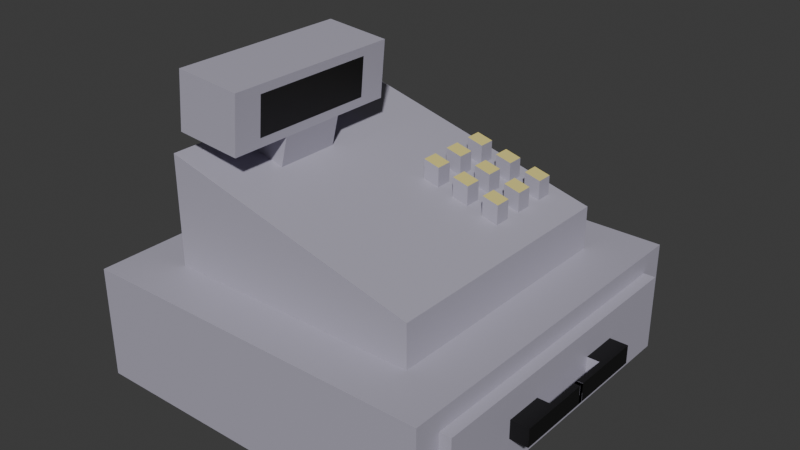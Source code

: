 # Source: MESIN_KASIR.blend  (saved by Blender 4.2.66; exported with 4.5.12 LTS)
import bpy
from mathutils import Matrix  # noqa: F401  (used for matrix-valued properties, if any)

bpy.ops.wm.read_factory_settings(use_empty=True)
scene = bpy.context.scene
scene.name = 'Scene'

# ---- collections
col_collection = bpy.data.collections.new('Collection'); scene.collection.children.link(col_collection)

# ---- materials (node trees are filled in below, after node groups)
mat_material_001 = bpy.data.materials.new('Material.001')
mat_material_002 = bpy.data.materials.new('Material.002')
mat_material_003 = bpy.data.materials.new('Material.003')

# ---- material node trees
mat_material_001.use_nodes = True; mat_material_001.node_tree.nodes.clear()
_N = mat_material_001.node_tree.nodes; _L = mat_material_001.node_tree.links
n0 = _N.new('ShaderNodeBsdfPrincipled'); n0.name = 'Principled BSDF'; n0.location = (10, 300)
n0.inputs[0].default_value = (0.4364, 0.4166, 0.505, 1.0)
n1 = _N.new('ShaderNodeOutputMaterial'); n1.name = 'Material Output'; n1.location = (300, 300)
_L.new(n0.outputs[0], n1.inputs[0])
n1.is_active_output = True
mat_material_002.use_nodes = True; mat_material_002.node_tree.nodes.clear()
_N = mat_material_002.node_tree.nodes; _L = mat_material_002.node_tree.links
n0 = _N.new('ShaderNodeBsdfPrincipled'); n0.name = 'Principled BSDF'; n0.location = (10, 300)
n0.inputs[0].default_value = (0.004038, 0.004038, 0.004038, 1.0)
n1 = _N.new('ShaderNodeOutputMaterial'); n1.name = 'Material Output'; n1.location = (300, 300)
_L.new(n0.outputs[0], n1.inputs[0])
n1.is_active_output = True
mat_material_003.use_nodes = True; mat_material_003.node_tree.nodes.clear()
_N = mat_material_003.node_tree.nodes; _L = mat_material_003.node_tree.links
n0 = _N.new('ShaderNodeBsdfPrincipled'); n0.name = 'Principled BSDF'; n0.location = (10, 300)
n0.inputs[0].default_value = (0.8002, 0.6975, 0.2381, 1.0)
n1 = _N.new('ShaderNodeOutputMaterial'); n1.name = 'Material Output'; n1.location = (300, 300)
_L.new(n0.outputs[0], n1.inputs[0])
n1.is_active_output = True

# ---- world
world_world = bpy.data.worlds.new('World'); scene.world = world_world
world_world.use_nodes = True; world_world.node_tree.nodes.clear()
_N = world_world.node_tree.nodes; _L = world_world.node_tree.links
n0 = _N.new('ShaderNodeOutputWorld'); n0.name = 'World Output'; n0.location = (300, 300)
n1 = _N.new('ShaderNodeBackground'); n1.name = 'Background'; n1.location = (10, 300)
n1.inputs[0].default_value = (0.05088, 0.05088, 0.05088, 1.0)
_L.new(n1.outputs[0], n0.inputs[0])
n0.is_active_output = True
world_world.color = (0.05088, 0.05088, 0.05088)
world_world.sun_shadow_jitter_overblur = 0.0

# ---- meshes
me_cube_001 = bpy.data.meshes.new('Cube.001')
me_cube_001.from_pydata([(-1.0, -1.0, -0.6931), (-1.0, -1.0, 0.6931), (-1.0, 1.0, -0.6931), (-1.0, 1.0, 0.6931), (1.0, -1.0, -0.6931), (1.0, -1.0, 0.6931), (1.0, 1.0, -0.6931), (1.0, 1.0, 0.6931), (1.0, 0.8521, 0.4586), (1.0, 0.8521, -0.4586), (1.0, -0.8521, -0.4586), (1.0, -0.8521, 0.4586), (-0.7174, -0.7174, 0.6931), (-0.7174, 0.7174, 0.6931), (0.7174, 0.7174, 0.6931), (0.7174, -0.7174, 0.6931), (-0.7174, -0.7174, 2.05), (-0.7174, 0.7174, 2.05), (0.7174, 0.7174, 1.222), (0.7174, -0.7174, 1.222), (-0.7174, 0.0, 2.05), (0.0, 0.7174, 1.636), (0.7174, 0.0, 1.222), (0.0, -0.7174, 1.636), (0.0, 0.0, 1.636), (0.3587, 0.7174, 1.429), (0.7174, 0.3587, 1.222), (0.0, 0.3587, 1.636), (0.3587, 0.0, 1.429), (0.3587, 0.3587, 1.429), (0.538, 0.7174, 1.325), (0.7174, 0.1793, 1.222), (0.0, 0.1793, 1.636), (0.538, 0.0, 1.325), (0.1793, 0.7174, 1.532), (0.7174, 0.538, 1.222), (0.0, 0.538, 1.636), (0.1793, 0.0, 1.532), (0.3587, 0.1793, 1.429), (0.3587, 0.538, 1.429), (0.538, 0.3587, 1.325), (0.1793, 0.3587, 1.532), (0.1793, 0.538, 1.532), (0.538, 0.538, 1.325), (0.538, 0.1793, 1.325), (0.1793, 0.1793, 1.532), (0.6277, 0.7174, 1.273), (0.7174, 0.08967, 1.222), (0.0, 0.08967, 1.636), (0.6277, 0.0, 1.273), (0.269, 0.7174, 1.481), (0.7174, 0.4483, 1.222), (0.0, 0.4483, 1.636), (0.269, 0.0, 1.481), (0.3587, 0.08967, 1.429), (0.3587, 0.4483, 1.429), (0.6277, 0.3587, 1.273), (0.269, 0.3587, 1.481), (0.4483, 0.7174, 1.377), (0.7174, 0.269, 1.222), (0.0, 0.269, 1.636), (0.4483, 0.0, 1.377), (0.08967, 0.7174, 1.584), (0.7174, 0.6277, 1.222), (0.0, 0.6277, 1.636), (0.08967, 0.0, 1.584), (0.3587, 0.269, 1.429), (0.3587, 0.6277, 1.429), (0.4483, 0.3587, 1.377), (0.08967, 0.3587, 1.584), (0.1793, 0.4483, 1.532), (0.1793, 0.6277, 1.532), (0.269, 0.538, 1.481), (0.08967, 0.538, 1.584), (0.538, 0.4483, 1.325), (0.538, 0.6277, 1.325), (0.6277, 0.538, 1.273), (0.4483, 0.538, 1.377), (0.538, 0.08967, 1.325), (0.538, 0.269, 1.325), (0.6277, 0.1793, 1.273), (0.4483, 0.1793, 1.377), (0.1793, 0.08967, 1.532), (0.1793, 0.269, 1.532), (0.269, 0.1793, 1.481), (0.08967, 0.1793, 1.584), (0.08967, 0.269, 1.584), (0.269, 0.269, 1.481), (0.269, 0.08967, 1.481), (0.4483, 0.269, 1.377), (0.6277, 0.269, 1.273), (0.6277, 0.08967, 1.273), (0.4483, 0.6277, 1.377), (0.6277, 0.6277, 1.273), (0.6277, 0.4483, 1.273), (0.08967, 0.6277, 1.584), (0.269, 0.6277, 1.481), (0.269, 0.4483, 1.481), (0.08967, 0.4483, 1.584), (0.4483, 0.4483, 1.377), (0.4483, 0.08967, 1.377), (0.08967, 0.08967, 1.584), (0.3587, 0.4483, 1.663), (0.3587, 0.3587, 1.663), (0.269, 0.3587, 1.715), (0.3587, 0.269, 1.663), (0.3587, 0.1793, 1.663), (0.3587, 0.6277, 1.663), (0.3587, 0.538, 1.663), (0.4483, 0.3587, 1.612), (0.538, 0.3587, 1.56), (0.08967, 0.3587, 1.819), (0.1793, 0.3587, 1.767), (0.1793, 0.4483, 1.767), (0.1793, 0.6277, 1.767), (0.1793, 0.538, 1.767), (0.269, 0.538, 1.715), (0.08967, 0.538, 1.819), (0.538, 0.4483, 1.56), (0.538, 0.6277, 1.56), (0.538, 0.538, 1.56), (0.4483, 0.538, 1.612), (0.538, 0.269, 1.56), (0.538, 0.1793, 1.56), (0.4483, 0.1793, 1.612), (0.1793, 0.269, 1.767), (0.1793, 0.1793, 1.767), (0.269, 0.1793, 1.715), (0.08967, 0.1793, 1.819), (0.08967, 0.269, 1.819), (0.269, 0.269, 1.715), (0.4483, 0.269, 1.612), (0.4483, 0.6277, 1.612), (0.08967, 0.6277, 1.819), (0.269, 0.6277, 1.715), (0.269, 0.4483, 1.715), (0.08967, 0.4483, 1.819), (0.4483, 0.4483, 1.612), (1.065, 0.8521, 0.4586), (1.065, 0.8521, -0.4586), (1.065, -0.8521, -0.4586), (1.065, -0.8521, 0.4586), (1.065, 0.8521, 0.0), (1.065, 0.0, -0.4586), (1.065, 0.0, 0.4586), (1.065, -0.8521, 0.0), (1.065, 0.0, 0.0), (1.065, 0.8521, -0.2293), (1.065, 0.426, -0.4586), (1.065, -0.426, 0.4586), (1.065, -0.8521, -0.2293), (1.065, 0.8521, 0.2293), (1.065, -0.426, -0.4586), (1.065, 0.426, 0.4586), (1.065, -0.8521, 0.2293), (1.065, -0.426, 0.0), (1.065, 0.426, 0.0), (1.065, 0.0, -0.2293), (1.065, 0.0, 0.2293), (1.065, 0.426, 0.2293), (1.065, 0.426, -0.2293), (1.065, -0.426, -0.2293), (1.065, -0.426, 0.2293), (1.065, 0.213, 0.0), (1.065, 0.0, 0.1147), (1.065, -0.213, 0.0), (1.065, 0.0, -0.1147), (1.065, 0.213, 0.2293), (1.065, 0.426, 0.1147), (1.065, 0.213, -0.2293), (1.065, 0.426, -0.1147), (1.065, -0.213, -0.2293), (1.065, -0.426, -0.1147), (1.065, -0.213, 0.2293), (1.065, -0.426, 0.1147), (1.065, -0.213, 0.1147), (1.065, -0.213, -0.1147), (1.065, 0.213, 0.1147), (1.065, 0.213, -0.1147), (1.133, -0.213, 0.0), (1.133, -0.426, 0.0), (1.133, 0.426, 0.1147), (1.133, 0.426, 0.0), (1.133, -0.426, 0.1147), (1.133, 0.213, 0.0), (1.133, 0.426, -0.1147), (1.133, -0.426, -0.1147), (1.133, -0.213, 0.1147), (1.133, -0.213, -0.1147), (1.133, 0.213, 0.1147), (1.133, 0.213, -0.1147), (1.166, -0.213, 0.0), (1.166, -0.426, 0.0), (1.166, 0.426, 0.1147), (1.166, 0.426, 0.0), (1.166, -0.426, 0.1147), (1.166, 0.213, 0.0), (1.166, 0.426, -0.1147), (1.166, -0.426, -0.1147), (1.166, -0.213, 0.1147), (1.166, -0.213, -0.1147), (1.166, 0.213, 0.1147), (1.166, 0.213, -0.1147), (1.166, -0.01254, -0.1147), (1.133, -0.01254, -0.1147), (1.133, -0.01254, 0.0), (1.166, -0.01254, 0.0), (1.133, -0.01254, 0.1147), (1.133, 0.01254, 0.1147), (1.133, 0.01254, 0.0), (1.133, 0.01254, -0.1147), (1.166, -0.01254, 0.1147), (1.166, 0.01254, 0.1147), (1.166, 0.01254, 0.0), (1.166, 0.01254, -0.1147), (1.166, 0.0113, -0.1147), (1.133, 0.0113, -0.1147), (1.133, 0.0113, 0.0), (1.166, 0.0113, 0.0), (1.133, 0.0113, 0.1147), (1.133, -0.0113, 0.1147), (1.133, -0.0113, 0.0), (1.133, -0.0113, -0.1147), (1.166, 0.0113, 0.1147), (1.166, -0.0113, 0.1147), (1.166, -0.0113, 0.0), (1.166, -0.0113, -0.1147), (-0.3587, -0.7174, 1.843), (-0.7174, -0.3587, 2.05), (0.0, -0.3587, 1.636), (-0.3587, 0.0, 1.843), (-0.3587, -0.3587, 1.843), (-0.6866, -0.3587, 2.292), (-0.6866, 0.0, 2.292), (-0.3176, 0.0, 2.216), (-0.3176, -0.3587, 2.216), (-0.6572, -0.3587, 3.002), (-0.6572, 0.0, 3.002), (-0.2882, 0.0, 2.926), (-0.2882, -0.3587, 2.926), (-0.6866, 0.3268, 2.292), (-0.3176, 0.3268, 2.216), (-0.6866, -0.6855, 2.292), (-0.3176, -0.6855, 2.216), (-0.6572, 0.3268, 3.002), (-0.2882, 0.3268, 2.926), (-0.6572, -0.6855, 3.002), (-0.2882, -0.6855, 2.926), (-0.3131, -0.05525, 2.326), (-0.3131, -0.3034, 2.326), (-0.2927, -0.05525, 2.817), (-0.2927, -0.3034, 2.817), (-0.3131, 0.1708, 2.326), (-0.2927, 0.1708, 2.817), (-0.2927, -0.5295, 2.817), (-0.3131, -0.5295, 2.326)], [], [(0, 1, 3, 2), (2, 3, 7, 6), (4, 6, 9, 10), (4, 5, 1, 0), (2, 6, 4, 0), (7, 3, 13, 14), (8, 11, 141, 149, 144, 153, 138), (7, 5, 11, 8), (6, 7, 8, 9), (5, 4, 10, 11), (12, 15, 19, 23, 227, 16), (5, 7, 14, 15), (3, 1, 12, 13), (1, 5, 15, 12), (231, 228, 16, 227), (14, 13, 17, 21, 62, 34, 50, 25, 58, 30, 46, 18), (15, 14, 18, 63, 35, 51, 26, 59, 31, 47, 22, 19), (13, 12, 16, 228, 20, 17), (22, 49, 33, 61, 28, 53, 37, 65, 24, 229, 23, 19), (101, 48, 24, 65), (21, 17, 20, 230, 24, 48, 32, 60, 27, 52, 36, 64), (100, 54, 28, 61), (99, 55, 29, 68), (98, 52, 27, 69), (97, 70, 41, 57), (96, 71, 42, 72), (95, 64, 36, 73), (94, 74, 40, 56), (93, 75, 43, 76), (92, 67, 39, 77), (91, 78, 33, 49), (90, 79, 44, 80), (89, 66, 38, 81), (88, 82, 37, 53), (87, 83, 45, 84), (86, 60, 32, 85), (92, 77, 121, 132), (41, 69, 86, 83), (69, 27, 60, 86), (69, 41, 112, 111), (29, 57, 87, 66), (57, 41, 83, 87), (54, 88, 53, 28), (38, 84, 88, 54), (84, 45, 82, 88), (70, 98, 136, 113), (40, 68, 89, 79), (68, 29, 66, 89), (59, 90, 80, 31), (26, 56, 90, 59), (56, 40, 79, 90), (47, 91, 49, 22), (31, 80, 91, 47), (80, 44, 78, 91), (29, 55, 102, 103), (30, 58, 92, 75), (58, 25, 67, 92), (63, 93, 76, 35), (18, 46, 93, 63), (46, 30, 75, 93), (51, 94, 56, 26), (35, 76, 94, 51), (76, 43, 74, 94), (95, 73, 117, 133), (34, 62, 95, 71), (62, 21, 64, 95), (68, 40, 110, 109), (25, 50, 96, 67), (50, 34, 71, 96), (81, 44, 123, 124), (39, 72, 97, 55), (72, 42, 70, 97), (39, 67, 107, 108), (42, 73, 98, 70), (73, 36, 52, 98), (98, 69, 111, 136), (43, 77, 99, 74), (77, 39, 55, 99), (78, 100, 61, 33), (44, 81, 100, 78), (81, 38, 54, 100), (82, 101, 65, 37), (45, 85, 101, 82), (85, 32, 48, 101), (125, 129, 128, 126), (105, 130, 127, 106), (122, 131, 124, 123), (119, 132, 121, 120), (114, 133, 117, 115), (107, 134, 116, 108), (102, 135, 104, 103), (113, 136, 111, 112), (118, 137, 109, 110), (45, 83, 125, 126), (41, 70, 113, 112), (71, 95, 133, 114), (57, 29, 103, 104), (84, 38, 106, 127), (99, 68, 109, 137), (89, 81, 124, 131), (42, 71, 114, 115), (75, 92, 132, 119), (85, 45, 126, 128), (72, 39, 108, 116), (96, 72, 116, 134), (86, 85, 128, 129), (74, 99, 137, 118), (79, 89, 131, 122), (73, 42, 115, 117), (40, 74, 118, 110), (67, 96, 134, 107), (83, 86, 129, 125), (43, 75, 119, 120), (97, 57, 104, 135), (87, 84, 127, 130), (77, 43, 120, 121), (55, 97, 135, 102), (66, 87, 130, 105), (44, 79, 122, 123), (38, 66, 105, 106), (162, 149, 141, 154), (9, 8, 138, 151, 142, 147, 139), (11, 10, 140, 150, 145, 154, 141), (10, 9, 139, 148, 143, 152, 140), (161, 172, 155, 145, 150), (178, 163, 146, 166), (159, 153, 144, 158, 167), (177, 167, 158, 164), (142, 151, 159, 168, 156), (151, 138, 153, 159), (148, 160, 169, 157, 143), (139, 147, 160, 148), (147, 142, 156, 170, 160), (152, 161, 150, 140), (143, 157, 171, 161, 152), (165, 175, 187, 179), (155, 174, 162, 154, 145), (175, 173, 162, 174), (158, 144, 149, 162, 173), (170, 156, 182, 185), (146, 164, 175, 165), (164, 158, 173, 175), (171, 176, 172, 161), (157, 166, 176, 171), (166, 146, 165, 176), (163, 177, 164, 146), (163, 178, 190, 184), (168, 159, 167, 177), (169, 178, 166, 157), (160, 170, 178, 169), (156, 168, 181, 182), (181, 189, 201, 193), (184, 190, 210, 209), (187, 183, 195, 199), (190, 202, 214, 210), (168, 177, 189, 181), (178, 170, 185, 190), (174, 155, 180, 183), (177, 163, 184, 189), (175, 174, 183, 187), (176, 165, 179, 188), (155, 172, 186, 180), (172, 176, 188, 186), (200, 191, 192, 198), (191, 199, 195, 192), (194, 193, 201, 196), (197, 194, 196, 202), (191, 200, 203, 206), (185, 182, 194, 197), (188, 179, 205, 204), (182, 181, 193, 194), (186, 188, 200, 198), (180, 186, 198, 192), (190, 185, 197, 202), (183, 180, 192, 195), (212, 208, 220, 224), (211, 206, 218, 223), (214, 213, 225, 226), (205, 207, 219, 217), (202, 196, 213, 214), (200, 188, 204, 203), (179, 187, 207, 205), (199, 191, 206, 211), (189, 184, 209, 208), (196, 201, 212, 213), (201, 189, 208, 212), (187, 199, 211, 207), (221, 222, 226, 225), (216, 217, 218, 215), (217, 219, 223, 218), (220, 221, 225, 224), (204, 205, 217, 216), (207, 211, 223, 219), (203, 204, 216, 215), (206, 203, 215, 218), (208, 209, 221, 220), (210, 214, 226, 222), (213, 212, 224, 225), (209, 210, 222, 221), (229, 231, 227, 23), (24, 230, 231, 229), (20, 228, 232, 233), (234, 241, 252, 248), (228, 231, 235, 232), (231, 230, 234, 235), (230, 20, 233, 234), (238, 237, 236, 239), (233, 232, 236, 237), (235, 234, 248, 249), (233, 237, 244, 240), (242, 243, 247, 246), (241, 240, 244, 245), (239, 236, 246, 247), (237, 238, 245, 244), (236, 232, 242, 246), (232, 235, 243, 242), (239, 247, 254, 251), (234, 233, 240, 241), (249, 248, 250, 251), (249, 251, 254, 255), (250, 248, 252, 253), (241, 245, 253, 252), (245, 238, 250, 253), (243, 235, 249, 255), (238, 239, 251, 250), (247, 243, 255, 254)])
me_cube_001.polygons.foreach_set('material_index', [0, 0, 0, 0, 0, 0, 0, 0, 0, 0, 0, 0, 0, 0, 0, 0, 0, 0, 0, 0, 0, 0, 0, 0, 0, 0, 0, 0, 0, 0, 0, 0, 0, 0, 0, 0, 0, 0, 0, 0, 0, 0, 0, 0, 0, 0, 0, 0, 0, 0, 0, 0, 0, 0, 0, 0, 0, 0, 0, 0, 0, 0, 0, 0, 0, 0, 0, 0, 0, 0, 0, 0, 0, 0, 0, 0, 0, 0, 0, 0, 0, 0, 0, 0, 2, 2, 2, 2, 2, 2, 2, 2, 2, 0, 0, 0, 0, 0, 0, 0, 0, 0, 0, 0, 0, 0, 0, 0, 0, 0, 0, 0, 0, 0, 0, 0, 0, 0, 0, 0, 0, 0, 0, 0, 0, 0, 0, 0, 0, 0, 0, 0, 0, 0, 0, 0, 0, 0, 0, 1, 0, 0, 0, 0, 0, 0, 0, 0, 0, 0, 1, 1, 0, 1, 1, 1, 1, 1, 0, 1, 0, 1, 1, 1, 1, 1, 1, 1, 1, 0, 1, 1, 1, 1, 1, 0, 0, 0, 0, 1, 1, 0, 1, 0, 1, 1, 1, 0, 0, 0, 0, 0, 1, 0, 1, 0, 1, 1, 0, 0, 0, 0, 0, 0, 0, 0, 0, 0, 0, 0, 0, 0, 0, 0, 0, 0, 0, 0, 1, 1, 1, 0, 0, 0, 0, 0])
_uv = me_cube_001.uv_layers.new(name='UVMap')
_uv.uv.foreach_set('vector', [0.375, 0.0, 0.625, 0.0, 0.625, 0.25, 0.375, 0.25, 0.375, 0.25, 0.625, 0.25, 0.625, 0.5, 0.375, 0.5, 0.375, 0.75, 0.375, 0.5, 0.375, 0.5, 0.375, 0.75, 0.375, 0.75, 0.625, 0.75, 0.625, 1.0, 0.375, 1.0, 0.125, 0.5, 0.375, 0.5, 0.375, 0.75, 0.125, 0.75, 0.625, 0.5, 0.625, 0.25, 0.625, 0.25, 0.625, 0.5, 0.625, 0.5, 0.625, 0.75, 0.625, 0.75, 0.625, 0.6875, 0.625, 0.625, 0.625, 0.5625, 0.625, 0.5, 0.625, 0.5, 0.625, 0.75, 0.625, 0.75, 0.625, 0.5, 0.375, 0.5, 0.625, 0.5, 0.625, 0.5, 0.375, 0.5, 0.625, 0.75, 0.375, 0.75, 0.375, 0.75, 0.625, 0.75, 0.625, 1.0, 0.625, 0.75, 0.625, 0.75, 0.625, 0.875, 0.625, 0.9375, 0.625, 1.0, 0.625, 0.75, 0.625, 0.5, 0.625, 0.5, 0.625, 0.75, 0.625, 0.25, 0.625, 0.0, 0.625, 0.0, 0.625, 0.25, 0.625, 1.0, 0.625, 0.75, 0.625, 0.75, 0.625, 1.0, 0.8125, 0.6875, 0.875, 0.6875, 0.875, 0.75, 0.8125, 0.75, 0.625, 0.5, 0.625, 0.25, 0.625, 0.25, 0.625, 0.375, 0.625, 0.3906, 0.625, 0.4062, 0.625, 0.4219, 0.625, 0.4375, 0.625, 0.4531, 0.625, 0.4688, 0.625, 0.4844, 0.625, 0.5, 0.625, 0.75, 0.625, 0.5, 0.625, 0.5, 0.625, 0.5156, 0.625, 0.5312, 0.625, 0.5469, 0.625, 0.5625, 0.625, 0.5781, 0.625, 0.5938, 0.625, 0.6094, 0.625, 0.625, 0.625, 0.75, 0.625, 0.25, 0.625, 0.0, 0.625, 0.0, 0.625, 0.0625, 0.625, 0.125, 0.625, 0.25, 0.625, 0.625, 0.6406, 0.625, 0.6562, 0.625, 0.6719, 0.625, 0.6875, 0.625, 0.7031, 0.625, 0.7188, 0.625, 0.7344, 0.625, 0.75, 0.625, 0.75, 0.6875, 0.75, 0.75, 0.625, 0.75, 0.7344, 0.6094, 0.75, 0.6094, 0.75, 0.625, 0.7344, 0.625, 0.75, 0.5, 0.875, 0.5, 0.875, 0.625, 0.8125, 0.625, 0.75, 0.625, 0.75, 0.6094, 0.75, 0.5938, 0.75, 0.5781, 0.75, 0.5625, 0.75, 0.5469, 0.75, 0.5312, 0.75, 0.5156, 0.6719, 0.6094, 0.6875, 0.6094, 0.6875, 0.625, 0.6719, 0.625, 0.6719, 0.5469, 0.6875, 0.5469, 0.6875, 0.5625, 0.6719, 0.5625, 0.7344, 0.5469, 0.75, 0.5469, 0.75, 0.5625, 0.7344, 0.5625, 0.7031, 0.5469, 0.7188, 0.5469, 0.7188, 0.5625, 0.7031, 0.5625, 0.7031, 0.5156, 0.7188, 0.5156, 0.7188, 0.5312, 0.7031, 0.5312, 0.7344, 0.5156, 0.75, 0.5156, 0.75, 0.5312, 0.7344, 0.5312, 0.6406, 0.5469, 0.6562, 0.5469, 0.6562, 0.5625, 0.6406, 0.5625, 0.6406, 0.5156, 0.6562, 0.5156, 0.6562, 0.5312, 0.6406, 0.5312, 0.6719, 0.5156, 0.6875, 0.5156, 0.6875, 0.5312, 0.6719, 0.5312, 0.6406, 0.6094, 0.6562, 0.6094, 0.6562, 0.625, 0.6406, 0.625, 0.6406, 0.5781, 0.6562, 0.5781, 0.6562, 0.5938, 0.6406, 0.5938, 0.6719, 0.5781, 0.6875, 0.5781, 0.6875, 0.5938, 0.6719, 0.5938, 0.7031, 0.6094, 0.7188, 0.6094, 0.7188, 0.625, 0.7031, 0.625, 0.7031, 0.5781, 0.7188, 0.5781, 0.7188, 0.5938, 0.7031, 0.5938, 0.7344, 0.5781, 0.75, 0.5781, 0.75, 0.5938, 0.7344, 0.5938, 0.6719, 0.5156, 0.6719, 0.5312, 0.6719, 0.5312, 0.6719, 0.5156, 0.7188, 0.5625, 0.7344, 0.5625, 0.7344, 0.5781, 0.7188, 0.5781, 0.7344, 0.5625, 0.75, 0.5625, 0.75, 0.5781, 0.7344, 0.5781, 0.7344, 0.5625, 0.7188, 0.5625, 0.7188, 0.5625, 0.7344, 0.5625, 0.6875, 0.5625, 0.7031, 0.5625, 0.7031, 0.5781, 0.6875, 0.5781, 0.7031, 0.5625, 0.7188, 0.5625, 0.7188, 0.5781, 0.7031, 0.5781, 0.6875, 0.6094, 0.7031, 0.6094, 0.7031, 0.625, 0.6875, 0.625, 0.6875, 0.5938, 0.7031, 0.5938, 0.7031, 0.6094, 0.6875, 0.6094, 0.7031, 0.5938, 0.7188, 0.5938, 0.7188, 0.6094, 0.7031, 0.6094, 0.7188, 0.5469, 0.7344, 0.5469, 0.7344, 0.5469, 0.7188, 0.5469, 0.6562, 0.5625, 0.6719, 0.5625, 0.6719, 0.5781, 0.6562, 0.5781, 0.6719, 0.5625, 0.6875, 0.5625, 0.6875, 0.5781, 0.6719, 0.5781, 0.625, 0.5781, 0.6406, 0.5781, 0.6406, 0.5938, 0.625, 0.5938, 0.625, 0.5625, 0.6406, 0.5625, 0.6406, 0.5781, 0.625, 0.5781, 0.6406, 0.5625, 0.6562, 0.5625, 0.6562, 0.5781, 0.6406, 0.5781, 0.625, 0.6094, 0.6406, 0.6094, 0.6406, 0.625, 0.625, 0.625, 0.625, 0.5938, 0.6406, 0.5938, 0.6406, 0.6094, 0.625, 0.6094, 0.6406, 0.5938, 0.6562, 0.5938, 0.6562, 0.6094, 0.6406, 0.6094, 0.6875, 0.5625, 0.6875, 0.5469, 0.6875, 0.5469, 0.6875, 0.5625, 0.6562, 0.5, 0.6719, 0.5, 0.6719, 0.5156, 0.6562, 0.5156, 0.6719, 0.5, 0.6875, 0.5, 0.6875, 0.5156, 0.6719, 0.5156, 0.625, 0.5156, 0.6406, 0.5156, 0.6406, 0.5312, 0.625, 0.5312, 0.625, 0.5, 0.6406, 0.5, 0.6406, 0.5156, 0.625, 0.5156, 0.6406, 0.5, 0.6562, 0.5, 0.6562, 0.5156, 0.6406, 0.5156, 0.625, 0.5469, 0.6406, 0.5469, 0.6406, 0.5625, 0.625, 0.5625, 0.625, 0.5312, 0.6406, 0.5312, 0.6406, 0.5469, 0.625, 0.5469, 0.6406, 0.5312, 0.6562, 0.5312, 0.6562, 0.5469, 0.6406, 0.5469, 0.7344, 0.5156, 0.7344, 0.5312, 0.7344, 0.5312, 0.7344, 0.5156, 0.7188, 0.5, 0.7344, 0.5, 0.7344, 0.5156, 0.7188, 0.5156, 0.7344, 0.5, 0.75, 0.5, 0.75, 0.5156, 0.7344, 0.5156, 0.6719, 0.5625, 0.6562, 0.5625, 0.6562, 0.5625, 0.6719, 0.5625, 0.6875, 0.5, 0.7031, 0.5, 0.7031, 0.5156, 0.6875, 0.5156, 0.7031, 0.5, 0.7188, 0.5, 0.7188, 0.5156, 0.7031, 0.5156, 0.6719, 0.5938, 0.6562, 0.5938, 0.6562, 0.5938, 0.6719, 0.5938, 0.6875, 0.5312, 0.7031, 0.5312, 0.7031, 0.5469, 0.6875, 0.5469, 0.7031, 0.5312, 0.7188, 0.5312, 0.7188, 0.5469, 0.7031, 0.5469, 0.6875, 0.5312, 0.6875, 0.5156, 0.6875, 0.5156, 0.6875, 0.5312, 0.7188, 0.5312, 0.7344, 0.5312, 0.7344, 0.5469, 0.7188, 0.5469, 0.7344, 0.5312, 0.75, 0.5312, 0.75, 0.5469, 0.7344, 0.5469, 0.7344, 0.5469, 0.7344, 0.5625, 0.7344, 0.5625, 0.7344, 0.5469, 0.6562, 0.5312, 0.6719, 0.5312, 0.6719, 0.5469, 0.6562, 0.5469, 0.6719, 0.5312, 0.6875, 0.5312, 0.6875, 0.5469, 0.6719, 0.5469, 0.6562, 0.6094, 0.6719, 0.6094, 0.6719, 0.625, 0.6562, 0.625, 0.6562, 0.5938, 0.6719, 0.5938, 0.6719, 0.6094, 0.6562, 0.6094, 0.6719, 0.5938, 0.6875, 0.5938, 0.6875, 0.6094, 0.6719, 0.6094, 0.7188, 0.6094, 0.7344, 0.6094, 0.7344, 0.625, 0.7188, 0.625, 0.7188, 0.5938, 0.7344, 0.5938, 0.7344, 0.6094, 0.7188, 0.6094, 0.7344, 0.5938, 0.75, 0.5938, 0.75, 0.6094, 0.7344, 0.6094, 0.7188, 0.5781, 0.7344, 0.5781, 0.7344, 0.5938, 0.7188, 0.5938, 0.6875, 0.5781, 0.7031, 0.5781, 0.7031, 0.5938, 0.6875, 0.5938, 0.6562, 0.5781, 0.6719, 0.5781, 0.6719, 0.5938, 0.6562, 0.5938, 0.6562, 0.5156, 0.6719, 0.5156, 0.6719, 0.5312, 0.6562, 0.5312, 0.7188, 0.5156, 0.7344, 0.5156, 0.7344, 0.5312, 0.7188, 0.5312, 0.6875, 0.5156, 0.7031, 0.5156, 0.7031, 0.5312, 0.6875, 0.5312, 0.6875, 0.5469, 0.7031, 0.5469, 0.7031, 0.5625, 0.6875, 0.5625, 0.7188, 0.5469, 0.7344, 0.5469, 0.7344, 0.5625, 0.7188, 0.5625, 0.6562, 0.5469, 0.6719, 0.5469, 0.6719, 0.5625, 0.6562, 0.5625, 0.7188, 0.5938, 0.7188, 0.5781, 0.7188, 0.5781, 0.7188, 0.5938, 0.7188, 0.5625, 0.7188, 0.5469, 0.7188, 0.5469, 0.7188, 0.5625, 0.7188, 0.5156, 0.7344, 0.5156, 0.7344, 0.5156, 0.7188, 0.5156, 0.7031, 0.5625, 0.6875, 0.5625, 0.6875, 0.5625, 0.7031, 0.5625, 0.7031, 0.5938, 0.6875, 0.5938, 0.6875, 0.5938, 0.7031, 0.5938, 0.6719, 0.5469, 0.6719, 0.5625, 0.6719, 0.5625, 0.6719, 0.5469, 0.6719, 0.5781, 0.6719, 0.5938, 0.6719, 0.5938, 0.6719, 0.5781, 0.7188, 0.5312, 0.7188, 0.5156, 0.7188, 0.5156, 0.7188, 0.5312, 0.6562, 0.5156, 0.6719, 0.5156, 0.6719, 0.5156, 0.6562, 0.5156, 0.7344, 0.5938, 0.7188, 0.5938, 0.7188, 0.5938, 0.7344, 0.5938, 0.7031, 0.5312, 0.6875, 0.5312, 0.6875, 0.5312, 0.7031, 0.5312, 0.7031, 0.5156, 0.7031, 0.5312, 0.7031, 0.5312, 0.7031, 0.5156, 0.7344, 0.5781, 0.7344, 0.5938, 0.7344, 0.5938, 0.7344, 0.5781, 0.6562, 0.5469, 0.6719, 0.5469, 0.6719, 0.5469, 0.6562, 0.5469, 0.6562, 0.5781, 0.6719, 0.5781, 0.6719, 0.5781, 0.6562, 0.5781, 0.7344, 0.5312, 0.7188, 0.5312, 0.7188, 0.5312, 0.7344, 0.5312, 0.6562, 0.5625, 0.6562, 0.5469, 0.6562, 0.5469, 0.6562, 0.5625, 0.6875, 0.5156, 0.7031, 0.5156, 0.7031, 0.5156, 0.6875, 0.5156, 0.7188, 0.5781, 0.7344, 0.5781, 0.7344, 0.5781, 0.7188, 0.5781, 0.6562, 0.5312, 0.6562, 0.5156, 0.6562, 0.5156, 0.6562, 0.5312, 0.7031, 0.5469, 0.7031, 0.5625, 0.7031, 0.5625, 0.7031, 0.5469, 0.7031, 0.5781, 0.7031, 0.5938, 0.7031, 0.5938, 0.7031, 0.5781, 0.6719, 0.5312, 0.6562, 0.5312, 0.6562, 0.5312, 0.6719, 0.5312, 0.6875, 0.5469, 0.7031, 0.5469, 0.7031, 0.5469, 0.6875, 0.5469, 0.6875, 0.5781, 0.7031, 0.5781, 0.7031, 0.5781, 0.6875, 0.5781, 0.6562, 0.5938, 0.6562, 0.5781, 0.6562, 0.5781, 0.6562, 0.5938, 0.6875, 0.5938, 0.6875, 0.5781, 0.6875, 0.5781, 0.6875, 0.5938, 0.5625, 0.6875, 0.625, 0.6875, 0.625, 0.75, 0.5625, 0.75, 0.375, 0.5, 0.625, 0.5, 0.625, 0.5, 0.5625, 0.5, 0.5, 0.5, 0.4375, 0.5, 0.375, 0.5, 0.625, 0.75, 0.375, 0.75, 0.375, 0.75, 0.4375, 0.75, 0.5, 0.75, 0.5625, 0.75, 0.625, 0.75, 0.375, 0.75, 0.375, 0.5, 0.375, 0.5, 0.375, 0.5625, 0.375, 0.625, 0.375, 0.6875, 0.375, 0.75, 0.4375, 0.6875, 0.4688, 0.6875, 0.5, 0.6875, 0.5, 0.75, 0.4375, 0.75, 0.4688, 0.5938, 0.5, 0.5938, 0.5, 0.625, 0.4688, 0.625, 0.5625, 0.5625, 0.625, 0.5625, 0.625, 0.625, 0.5625, 0.625, 0.5625, 0.5938, 0.5312, 0.5938, 0.5625, 0.5938, 0.5625, 0.625, 0.5312, 0.625, 0.5, 0.5, 0.5625, 0.5, 0.5625, 0.5625, 0.5312, 0.5625, 0.5, 0.5625, 0.5625, 0.5, 0.625, 0.5, 0.625, 0.5625, 0.5625, 0.5625, 0.375, 0.5625, 0.4375, 0.5625, 0.4375, 0.5938, 0.4375, 0.625, 0.375, 0.625, 0.375, 0.5, 0.4375, 0.5, 0.4375, 0.5625, 0.375, 0.5625, 0.4375, 0.5, 0.5, 0.5, 0.5, 0.5625, 0.4688, 0.5625, 0.4375, 0.5625, 0.375, 0.6875, 0.4375, 0.6875, 0.4375, 0.75, 0.375, 0.75, 0.375, 0.625, 0.4375, 0.625, 0.4375, 0.6562, 0.4375, 0.6875, 0.375, 0.6875, 0.5, 0.6562, 0.5312, 0.6562, 0.5312, 0.6562, 0.5, 0.6562, 0.5, 0.6875, 0.5312, 0.6875, 0.5625, 0.6875, 0.5625, 0.75, 0.5, 0.75, 0.5312, 0.6562, 0.5625, 0.6562, 0.5625, 0.6875, 0.5312, 0.6875, 0.5625, 0.625, 0.625, 0.625, 0.625, 0.6875, 0.5625, 0.6875, 0.5625, 0.6562, 0.4688, 0.5625, 0.5, 0.5625, 0.5, 0.5625, 0.4688, 0.5625, 0.5, 0.625, 0.5312, 0.625, 0.5312, 0.6562, 0.5, 0.6562, 0.5312, 0.625, 0.5625, 0.625, 0.5625, 0.6562, 0.5312, 0.6562, 0.4375, 0.6562, 0.4688, 0.6562, 0.4688, 0.6875, 0.4375, 0.6875, 0.4375, 0.625, 0.4688, 0.625, 0.4688, 0.6562, 0.4375, 0.6562, 0.4688, 0.625, 0.5, 0.625, 0.5, 0.6562, 0.4688, 0.6562, 0.5, 0.5938, 0.5312, 0.5938, 0.5312, 0.625, 0.5, 0.625, 0.5, 0.5938, 0.4688, 0.5938, 0.4688, 0.5938, 0.5, 0.5938, 0.5312, 0.5625, 0.5625, 0.5625, 0.5625, 0.5938, 0.5312, 0.5938, 0.4375, 0.5938, 0.4688, 0.5938, 0.4688, 0.625, 0.4375, 0.625, 0.4375, 0.5625, 0.4688, 0.5625, 0.4688, 0.5938, 0.4375, 0.5938, 0.5, 0.5625, 0.5312, 0.5625, 0.5312, 0.5625, 0.5, 0.5625, 0.5312, 0.5625, 0.5312, 0.5938, 0.5312, 0.5938, 0.5312, 0.5625, 0.5, 0.5938, 0.4688, 0.5938, 0.4688, 0.5938, 0.5, 0.5938, 0.5312, 0.6562, 0.5312, 0.6875, 0.5312, 0.6875, 0.5312, 0.6562, 0.4688, 0.5938, 0.4688, 0.5938, 0.4688, 0.5938, 0.4688, 0.5938, 0.5312, 0.5625, 0.5312, 0.5938, 0.5312, 0.5938, 0.5312, 0.5625, 0.4688, 0.5938, 0.4688, 0.5625, 0.4688, 0.5625, 0.4688, 0.5938, 0.5312, 0.6875, 0.5, 0.6875, 0.5, 0.6875, 0.5312, 0.6875, 0.5312, 0.5938, 0.5, 0.5938, 0.5, 0.5938, 0.5312, 0.5938, 0.5312, 0.6562, 0.5312, 0.6875, 0.5312, 0.6875, 0.5312, 0.6562, 0.4688, 0.6562, 0.5, 0.6562, 0.5, 0.6562, 0.4688, 0.6562, 0.5, 0.6875, 0.4688, 0.6875, 0.4688, 0.6875, 0.5, 0.6875, 0.4688, 0.6875, 0.4688, 0.6562, 0.4688, 0.6562, 0.4688, 0.6875, 0.4688, 0.6562, 0.5, 0.6562, 0.5, 0.6875, 0.4688, 0.6875, 0.5, 0.6562, 0.5312, 0.6562, 0.5312, 0.6875, 0.5, 0.6875, 0.5, 0.5625, 0.5312, 0.5625, 0.5312, 0.5938, 0.5, 0.5938, 0.4688, 0.5625, 0.5, 0.5625, 0.5, 0.5938, 0.4688, 0.5938, 0.5, 0.6562, 0.4688, 0.6562, 0.4688, 0.6562, 0.5, 0.6562, 0.4688, 0.5625, 0.5, 0.5625, 0.5, 0.5625, 0.4688, 0.5625, 0.4688, 0.6562, 0.5, 0.6562, 0.5, 0.6562, 0.4688, 0.6562, 0.5, 0.5625, 0.5312, 0.5625, 0.5312, 0.5625, 0.5, 0.5625, 0.4688, 0.6875, 0.4688, 0.6562, 0.4688, 0.6562, 0.4688, 0.6875, 0.5, 0.6875, 0.4688, 0.6875, 0.4688, 0.6875, 0.5, 0.6875, 0.4688, 0.5938, 0.4688, 0.5625, 0.4688, 0.5625, 0.4688, 0.5938, 0.5312, 0.6875, 0.5, 0.6875, 0.5, 0.6875, 0.5312, 0.6875, 0.5312, 0.5938, 0.5312, 0.5938, 0.5312, 0.5938, 0.5312, 0.5938, 0.5312, 0.6562, 0.5, 0.6562, 0.5, 0.6562, 0.5312, 0.6562, 0.4688, 0.5938, 0.5, 0.5938, 0.5, 0.5938, 0.4688, 0.5938, 0.5, 0.6562, 0.5312, 0.6562, 0.5312, 0.6562, 0.5, 0.6562, 0.4688, 0.5938, 0.5, 0.5938, 0.5, 0.5938, 0.4688, 0.5938, 0.4688, 0.6562, 0.4688, 0.6562, 0.4688, 0.6562, 0.4688, 0.6562, 0.5, 0.6562, 0.5312, 0.6562, 0.5312, 0.6562, 0.5, 0.6562, 0.5312, 0.6562, 0.5, 0.6562, 0.5, 0.6562, 0.5312, 0.6562, 0.5312, 0.5938, 0.5, 0.5938, 0.5, 0.5938, 0.5312, 0.5938, 0.5, 0.5938, 0.5312, 0.5938, 0.5312, 0.5938, 0.5, 0.5938, 0.5312, 0.5938, 0.5312, 0.5938, 0.5312, 0.5938, 0.5312, 0.5938, 0.5312, 0.6562, 0.5312, 0.6562, 0.5312, 0.6562, 0.5312, 0.6562, 0.5, 0.5938, 0.4688, 0.5938, 0.4688, 0.5938, 0.5, 0.5938, 0.4688, 0.6562, 0.5, 0.6562, 0.5, 0.6562, 0.4688, 0.6562, 0.5, 0.6562, 0.5312, 0.6562, 0.5312, 0.6562, 0.5, 0.6562, 0.5312, 0.5938, 0.5, 0.5938, 0.5, 0.5938, 0.5312, 0.5938, 0.4688, 0.6562, 0.5, 0.6562, 0.5, 0.6562, 0.4688, 0.6562, 0.5312, 0.6562, 0.5312, 0.6562, 0.5312, 0.6562, 0.5312, 0.6562, 0.4688, 0.6562, 0.4688, 0.6562, 0.4688, 0.6562, 0.4688, 0.6562, 0.5, 0.6562, 0.4688, 0.6562, 0.4688, 0.6562, 0.5, 0.6562, 0.5312, 0.5938, 0.5, 0.5938, 0.5, 0.5938, 0.5312, 0.5938, 0.4688, 0.5938, 0.4688, 0.5938, 0.4688, 0.5938, 0.4688, 0.5938, 0.5, 0.5938, 0.5312, 0.5938, 0.5312, 0.5938, 0.5, 0.5938, 0.5, 0.5938, 0.4688, 0.5938, 0.4688, 0.5938, 0.5, 0.5938, 0.75, 0.6875, 0.8125, 0.6875, 0.8125, 0.75, 0.75, 0.75, 0.75, 0.625, 0.8125, 0.625, 0.8125, 0.6875, 0.75, 0.6875, 0.625, 0.125, 0.625, 0.0625, 0.625, 0.0625, 0.625, 0.125, 0.8125, 0.625, 0.8125, 0.625, 0.8125, 0.625, 0.8125, 0.625, 0.875, 0.6875, 0.8125, 0.6875, 0.8125, 0.6875, 0.875, 0.6875, 0.8125, 0.6875, 0.8125, 0.625, 0.8125, 0.625, 0.8125, 0.6875, 0.8125, 0.625, 0.875, 0.625, 0.875, 0.625, 0.8125, 0.625, 0.8125, 0.625, 0.875, 0.625, 0.875, 0.6875, 0.8125, 0.6875, 0.625, 0.125, 0.625, 0.0625, 0.625, 0.0625, 0.625, 0.125, 0.8125, 0.6875, 0.8125, 0.625, 0.8125, 0.625, 0.8125, 0.6875, 0.625, 0.125, 0.625, 0.125, 0.625, 0.125, 0.625, 0.125, 0.875, 0.6875, 0.8125, 0.6875, 0.8125, 0.6875, 0.875, 0.6875, 0.8125, 0.625, 0.875, 0.625, 0.875, 0.625, 0.8125, 0.625, 0.8125, 0.6875, 0.875, 0.6875, 0.875, 0.6875, 0.8125, 0.6875, 0.875, 0.625, 0.8125, 0.625, 0.8125, 0.625, 0.875, 0.625, 0.625, 0.0625, 0.625, 0.0625, 0.625, 0.0625, 0.625, 0.0625, 0.875, 0.6875, 0.8125, 0.6875, 0.8125, 0.6875, 0.875, 0.6875, 0.8125, 0.6875, 0.8125, 0.6875, 0.8125, 0.6875, 0.8125, 0.6875, 0.8125, 0.625, 0.875, 0.625, 0.875, 0.625, 0.8125, 0.625, 0.8125, 0.6875, 0.8125, 0.625, 0.8125, 0.625, 0.8125, 0.6875, 0.8125, 0.6875, 0.8125, 0.6875, 0.8125, 0.6875, 0.8125, 0.6875, 0.8125, 0.625, 0.8125, 0.625, 0.8125, 0.625, 0.8125, 0.625, 0.8125, 0.625, 0.8125, 0.625, 0.8125, 0.625, 0.8125, 0.625, 0.8125, 0.625, 0.8125, 0.625, 0.8125, 0.625, 0.8125, 0.625, 0.8125, 0.6875, 0.8125, 0.6875, 0.8125, 0.6875, 0.8125, 0.6875, 0.8125, 0.625, 0.8125, 0.6875, 0.8125, 0.6875, 0.8125, 0.625, 0.8125, 0.6875, 0.8125, 0.6875, 0.8125, 0.6875, 0.8125, 0.6875])
me_cube_001.materials.append(mat_material_001)
me_cube_001.materials.append(mat_material_002)
me_cube_001.materials.append(mat_material_003)
me_cube_001.update()

# ---- objects
ob_cube = bpy.data.objects.new('Cube', me_cube_001)

# ---- transforms, parenting, visibility, modifiers, constraints
ob_cube.location = (0.0, 0.0, 0.0)
ob_cube.scale = (1.0, 1.0, 0.4494)

# ---- collection membership
col_collection.objects.link(ob_cube)

# ---- scene / render settings (as saved in the file)
scene.frame_start = 1; scene.frame_end = 250; scene.frame_set(1)
scene.render.engine = 'BLENDER_EEVEE_NEXT'
bpy.context.view_layer.update()

# ---- added for rendering (the .blend has no active camera and no usable light): camera, sun
cam_auto = bpy.data.cameras.new('AutoCamera')
cam_auto.lens = 50.0
cam_auto.sensor_width = 36.0
cam_auto.clip_end = 1000.0
ob_auto_camera = bpy.data.objects.new('AutoCamera', cam_auto)
scene.collection.objects.link(ob_auto_camera)
ob_auto_camera.location = (3.21354, -3.75664, 3.02313)
ob_auto_camera.rotation_euler = (1.09748, -7.21219e-08, 0.694738)
scene.camera = ob_auto_camera
light_auto_sun = bpy.data.lights.new('AutoSun', 'SUN')
light_auto_sun.energy = 3.0
light_auto_sun.angle = 0.0523599
ob_auto_sun = bpy.data.objects.new('AutoSun', light_auto_sun)
scene.collection.objects.link(ob_auto_sun)
ob_auto_sun.rotation_euler = (0.872665, 0.174533, 0.523599)
bpy.context.view_layer.update()
